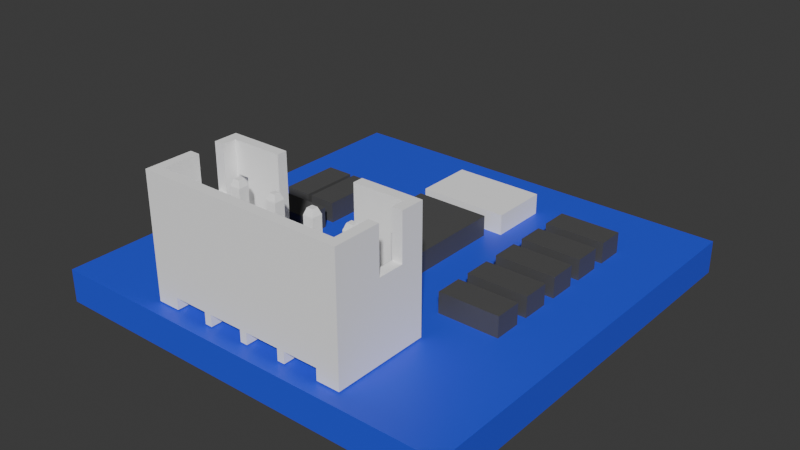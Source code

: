 # Source: Gove_UV.blend  (saved by Blender 4.4.32; exported with 4.5.12 LTS)
import bpy
from mathutils import Matrix  # noqa: F401  (used for matrix-valued properties, if any)

bpy.ops.wm.read_factory_settings(use_empty=True)
scene = bpy.context.scene
scene.name = 'Scene'

# ---- collections
col_collection = bpy.data.collections.new('Collection'); scene.collection.children.link(col_collection)
col_collection_1 = bpy.data.collections.new('Collection 1'); col_collection.children.link(col_collection_1)

# ---- materials (node trees are filled in below, after node groups)
mat_material = bpy.data.materials.new('Material')
mat_material.alpha_threshold = 0.0
mat_material.diffuse_color = (0.03671, 0.07307, 0.8015, 1.0)
mat_material.roughness = 0.5
mat_material.line_color = (0.0, 0.0, 0.0, 1.0)
mat_mat0 = bpy.data.materials.new('mat0')
mat_mat0.diffuse_color = (1.0, 1.0, 1.0, 1.0)
mat_mat0.roughness = 0.2929
mat_material_001 = bpy.data.materials.new('Material.001')
mat_material_001.diffuse_color = (0.08848, 0.08848, 0.08848, 1.0)

# ---- material node trees
mat_material.use_nodes = True; mat_material.node_tree.nodes.clear()
_N = mat_material.node_tree.nodes; _L = mat_material.node_tree.links
n0 = _N.new('ShaderNodeOutputMaterial'); n0.name = 'Material Output'; n0.location = (300, 300)
n1 = _N.new('ShaderNodeBsdfPrincipled'); n1.name = 'Principled BSDF'; n1.location = (10, 300)
n1.inputs[0].default_value = (0.0367, 0.07307, 0.8015, 1.0)
n1.inputs[3].default_value = 1.45
_L.new(n1.outputs[0], n0.inputs[0])
n0.is_active_output = True
mat_mat0.use_nodes = True; mat_mat0.node_tree.nodes.clear()
_N = mat_mat0.node_tree.nodes; _L = mat_mat0.node_tree.links
n0 = _N.new('ShaderNodeBsdfPrincipled'); n0.name = 'Principled BSDF'; n0.location = (0, 300)
n0.inputs[0].default_value = (1.0, 1.0, 1.0, 1.0)
n0.inputs[2].default_value = 0.2929
n0.inputs[3].default_value = 1.0
n0.inputs[13].default_value = 0.05
n0.inputs[27].default_value = (0.0, 0.0, 0.0, 1.0)
n0.inputs[28].default_value = 1.0
n1 = _N.new('ShaderNodeOutputMaterial'); n1.name = 'Material Output'; n1.location = (280, 300)
_L.new(n0.outputs[0], n1.inputs[0])
n1.is_active_output = True
mat_material_001.use_nodes = True; mat_material_001.node_tree.nodes.clear()
_N = mat_material_001.node_tree.nodes; _L = mat_material_001.node_tree.links
n0 = _N.new('ShaderNodeBsdfPrincipled'); n0.name = 'Principled BSDF'; n0.location = (10, 300)
n0.inputs[0].default_value = (0.08849, 0.08849, 0.08849, 1.0)
n1 = _N.new('ShaderNodeOutputMaterial'); n1.name = 'Material Output'; n1.location = (300, 300)
_L.new(n0.outputs[0], n1.inputs[0])
n1.is_active_output = True

# ---- world
world_world = bpy.data.worlds.new('World'); scene.world = world_world
world_world.use_nodes = True; world_world.node_tree.nodes.clear()
_N = world_world.node_tree.nodes; _L = world_world.node_tree.links
n0 = _N.new('ShaderNodeOutputWorld'); n0.name = 'World Output'; n0.location = (300, 300)
n1 = _N.new('ShaderNodeBackground'); n1.name = 'Background'; n1.location = (10, 300)
n1.inputs[0].default_value = (0.05088, 0.05088, 0.05088, 1.0)
_L.new(n1.outputs[0], n0.inputs[0])
n0.is_active_output = True
world_world.color = (0.05088, 0.05088, 0.05088)
world_world.sun_shadow_jitter_overblur = 0.0

# ---- meshes
me_cube = bpy.data.meshes.new('Cube')
me_cube.from_pydata([(1.0, 1.0, 1.0), (1.0, 1.0, -1.0), (1.0, -1.0, 1.0), (1.0, -1.0, -1.0), (-1.0, 1.0, 1.0), (-1.0, 1.0, -1.0), (-1.0, -1.0, 1.0), (-1.0, -1.0, -1.0)], [], [(0, 4, 6, 2), (3, 2, 6, 7), (7, 6, 4, 5), (5, 1, 3, 7), (1, 0, 2, 3), (5, 4, 0, 1)])
_uv = me_cube.uv_layers.new(name='UVMap')
_uv.uv.foreach_set('vector', [0.625, 0.5, 0.875, 0.5, 0.875, 0.75, 0.625, 0.75, 0.375, 0.75, 0.625, 0.75, 0.625, 1.0, 0.375, 1.0, 0.375, 0.0, 0.625, 0.0, 0.625, 0.25, 0.375, 0.25, 0.125, 0.5, 0.375, 0.5, 0.375, 0.75, 0.125, 0.75, 0.375, 0.5, 0.625, 0.5, 0.625, 0.75, 0.375, 0.75, 0.375, 0.25, 0.625, 0.25, 0.625, 0.5, 0.375, 0.5])
me_cube.materials.append(mat_material)
me_cube.use_mirror_vertex_groups = False
me_cube.update()
me_obj1 = bpy.data.meshes.new('obj1')
me_obj1.from_pydata([(-2.009, -1.217, 1.88), (3.141, 0.1408, 4.999), (-2.009, -1.7, 5.893), (2.859, 0.1408, 4.999), (-2.009, -1.7, 1.88), (3.141, -0.1408, 4.999), (-2.009, -1.217, 5.893), (2.859, -0.1408, 4.999), (2.009, -1.217, 5.893), (3.25, -0.25, 4.699), (2.009, -1.217, 1.88), (3.25, 0.25, 4.699), (2.009, -1.7, 1.88), (2.75, 0.25, 4.699), (2.009, -1.7, 5.893), (2.75, -0.25, 4.699), (-4.448, -1.217, 5.893), (-4.93, -1.7, 5.893), (-4.448, -0.557, 5.893), (-4.93, -0.557, 5.893), (-4.448, -1.217, 1.88), (1.141, 0.1408, 4.999), (-4.359, -1.217, 4.369), (0.8592, 0.1408, 4.999), (-4.359, -1.217, 1.88), (1.141, -0.1408, 4.999), (-3.826, -1.217, 1.88), (0.8592, -0.1408, 4.999), (-3.826, -1.217, 4.369), (1.25, -0.25, 4.699), (3.826, -1.217, 4.369), (1.25, 0.25, 4.699), (3.826, -1.217, 1.88), (0.75, 0.25, 4.699), (4.359, -1.217, 1.88), (0.75, -0.25, 4.699), (4.359, -1.217, 4.369), (4.448, -1.217, 1.88), (4.448, -1.217, 5.893), (-3.826, -1.7, 4.369), (-0.8592, 0.1408, 4.999), (-4.359, -1.7, 4.369), (-1.141, 0.1408, 4.999), (-4.93, -1.7, 0.0), (-3.826, -1.7, 0.5588), (-0.8592, -0.1408, 4.999), (-2.174, -1.7, 0.5588), (-1.141, -0.1408, 4.999), (-0.75, -0.25, 4.699), (-1.826, -1.7, 0.5588), (-1.826, -1.7, 0.0), (-0.75, 0.25, 4.699), (-2.174, -1.7, 0.0), (-1.25, 0.25, 4.699), (-0.1745, -1.7, 0.5588), (-1.25, -0.25, 4.699), (3.826, -1.7, 4.369), (4.93, -1.7, 5.893), (0.1745, -1.7, 0.5588), (4.359, -1.7, 4.369), (0.1745, -1.7, 0.0), (-2.859, 0.1408, 4.999), (-3.141, 0.1408, 4.999), (-0.1745, -1.7, 0.0), (1.826, -1.7, 0.5588), (-2.859, -0.1408, 4.999), (2.174, -1.7, 0.5588), (-3.141, -0.1408, 4.999), (1.826, -1.7, 0.0), (-3.25, -0.25, 4.699), (2.174, -1.7, 0.0), (-2.75, -0.25, 4.699), (-2.75, 0.25, 4.699), (3.826, -1.7, 0.5588), (-4.359, -1.7, 0.0), (-3.25, 0.25, 4.699), (4.359, -1.7, 0.0), (4.93, -1.7, 0.0), (4.93, -0.557, 5.893), (4.448, -0.557, 5.893), (-3.139, -0.1391, -3.048), (4.93, -0.557, 3.708), (-2.861, 0.1391, -3.048), (4.93, 2.974, 5.893), (-2.861, -0.1391, -3.048), (4.93, 0.713, 5.893), (-3.139, 0.1391, -3.048), (4.93, 0.713, 3.708), (-3.25, 0.25, -2.743), (4.93, 2.974, 0.0), (-2.75, 0.25, -2.743), (4.448, -0.557, 3.708), (4.448, 2.491, 5.893), (-3.25, -0.25, -2.743), (4.448, 0.713, 3.708), (-2.75, -0.25, -2.743), (4.448, 0.713, 5.893), (4.448, 2.491, 1.88), (-4.359, -1.217, 0.0), (-3.826, -0.25, 0.0), (-3.826, -1.217, 0.0), (-1.139, -0.1391, -3.048), (-3.826, 0.25, 0.0), (-0.8609, 0.1391, -3.048), (-3.25, 0.25, 0.0), (-0.8609, -0.1391, -3.048), (-3.25, -0.25, 0.0), (-1.139, 0.1391, -3.048), (-4.93, 2.974, 0.0), (-1.25, -0.25, -2.743), (-1.25, 0.25, -2.743), (-3.826, 2.974, 0.0), (-0.75, -0.25, -2.743), (3.826, 2.974, 0.5588), (-0.75, 0.25, -2.743), (3.826, 2.974, 0.0), (3.826, 0.25, 0.0), (2.174, 2.974, 0.0), (2.174, 2.974, 0.5588), (2.174, 0.25, 0.0), (0.8609, -0.1391, -3.048), (1.826, -0.25, 0.0), (1.139, 0.1391, -3.048), (2.174, -0.25, 0.0), (2.75, 0.25, 0.0), (1.139, -0.1391, -3.048), (0.8609, 0.1391, -3.048), (2.75, -0.25, 0.0), (0.75, -0.25, -2.743), (1.826, 0.25, 0.0), (0.75, 0.25, -2.743), (1.25, 0.25, 0.0), (1.25, -0.25, -2.743), (1.25, -0.25, 0.0), (1.25, 0.25, -2.743), (1.826, 2.974, 0.0), (4.359, -1.217, 0.0), (3.826, -0.25, 0.0), (3.826, -1.217, 0.0), (3.25, 0.25, 0.0), (2.861, -0.1391, -3.048), (3.25, -0.25, 0.0), (3.139, 0.1391, -3.048), (-3.826, 2.974, 0.5588), (-1.826, 2.974, 0.5588), (3.139, -0.1391, -3.048), (-1.826, 2.974, 0.0), (2.861, 0.1391, -3.048), (-2.174, 2.974, 0.0), (2.75, -0.25, -2.743), (-2.174, 2.974, 0.5588), (2.75, 0.25, -2.743), (-0.1745, 2.974, 0.5588), (3.25, -0.25, -2.743), (0.1745, 2.974, 0.0), (3.25, 0.25, -2.743), (-0.1745, 2.974, 0.0), (0.1745, 2.974, 0.5588), (-4.93, 2.974, 5.893), (1.826, 2.974, 0.5588), (0.1745, 0.25, 0.0), (-0.1745, -0.25, 0.0), (0.1745, -0.25, 0.0), (0.75, 0.25, 0.0), (0.75, -0.25, 0.0), (-0.1745, 0.25, 0.0), (-0.75, 0.25, 0.0), (-0.75, -0.25, 0.0), (-1.826, 0.25, 0.0), (-2.174, -0.25, 0.0), (-1.826, -0.25, 0.0), (-1.25, 0.25, 0.0), (-1.25, -0.25, 0.0), (-2.174, 0.25, 0.0), (-2.75, 0.25, 0.0), (-2.75, -0.25, 0.0), (-4.93, -0.557, 3.708), (-4.93, 0.713, 3.708), (-4.93, 0.713, 5.893), (-4.448, 2.491, 1.88), (-4.448, 0.713, 3.708), (-4.448, -0.557, 3.708), (-4.448, 2.491, 5.893), (-4.448, 0.713, 5.893), (3.25, -0.25, 1.88), (2.75, -0.25, 1.88), (3.25, 0.25, 1.88), (2.75, 0.25, 1.88), (1.25, -0.25, 1.88), (1.25, 0.25, 1.88), (0.75, -0.25, 1.88), (0.75, 0.25, 1.88), (-0.75, -0.25, 1.88), (-0.75, 0.25, 1.88), (-1.25, -0.25, 1.88), (-1.25, 0.25, 1.88), (-2.75, -0.25, 1.88), (-3.25, -0.25, 1.88), (-2.75, 0.25, 1.88), (-3.25, 0.25, 1.88), (-3.826, -1.217, 0.3728), (3.826, -1.217, 0.3728)], [], [(0, 2, 4), (0, 6, 2), (8, 10, 12), (8, 12, 14), (2, 16, 17), (6, 16, 2), (18, 19, 16), (16, 19, 17), (20, 22, 24), (26, 28, 0), (22, 16, 28), (28, 6, 0), (16, 6, 28), (20, 16, 22), (10, 30, 32), (8, 30, 10), (34, 36, 37), (30, 38, 36), (8, 38, 30), (38, 37, 36), (39, 17, 41), (2, 17, 39), (43, 41, 17), (4, 39, 44), (4, 2, 39), (46, 4, 44), (49, 4, 46), (50, 46, 52), (50, 49, 46), (54, 4, 49), (56, 57, 14), (58, 4, 54), (59, 57, 56), (12, 4, 58), (12, 56, 14), (60, 54, 63), (60, 58, 54), (64, 12, 58), (66, 12, 64), (68, 66, 64), (70, 66, 68), (73, 56, 12), (73, 12, 66), (74, 41, 43), (59, 76, 77), (77, 57, 59), (57, 78, 38), (78, 79, 38), (38, 14, 57), (38, 8, 14), (81, 78, 57), (83, 85, 87), (77, 87, 81), (77, 81, 57), (89, 83, 87), (89, 87, 77), (79, 91, 38), (91, 37, 38), (92, 94, 96), (91, 94, 37), (92, 97, 94), (94, 97, 37), (43, 98, 74), (99, 100, 98), (102, 104, 106), (102, 106, 99), (102, 98, 43), (102, 99, 98), (108, 111, 102), (108, 102, 43), (113, 115, 116), (117, 118, 119), (121, 123, 70), (121, 70, 68), (119, 124, 127), (119, 127, 123), (129, 119, 123), (129, 123, 121), (131, 121, 133), (131, 129, 121), (135, 117, 119), (135, 119, 129), (136, 77, 76), (137, 136, 138), (116, 77, 136), (116, 136, 137), (139, 137, 141), (139, 116, 137), (89, 77, 116), (115, 89, 116), (143, 111, 108), (144, 146, 148), (144, 148, 150), (152, 154, 156), (157, 154, 152), (158, 152, 144), (158, 150, 143), (158, 143, 108), (158, 144, 150), (158, 157, 152), (118, 117, 135), (118, 135, 159), (89, 115, 113), (83, 113, 118), (83, 159, 157), (83, 157, 158), (83, 118, 159), (83, 89, 113), (159, 135, 129), (154, 157, 160), (161, 162, 60), (161, 60, 63), (160, 163, 164), (160, 164, 162), (165, 160, 162), (165, 162, 161), (166, 161, 167), (166, 165, 161), (156, 154, 160), (156, 160, 165), (152, 156, 165), (146, 144, 168), (169, 170, 50), (169, 50, 52), (168, 171, 172), (168, 172, 170), (173, 168, 170), (173, 170, 169), (174, 169, 175), (174, 173, 169), (148, 146, 168), (148, 168, 173), (150, 148, 173), (111, 143, 102), (17, 176, 43), (177, 108, 43), (177, 43, 176), (19, 176, 17), (158, 177, 178), (158, 108, 177), (179, 180, 20), (20, 180, 181), (181, 16, 20), (181, 18, 16), (180, 182, 183), (179, 182, 180), (92, 182, 97), (97, 182, 179), (85, 92, 96), (85, 83, 92), (183, 182, 178), (182, 158, 178), (83, 158, 92), (92, 158, 182), (184, 34, 37), (184, 32, 34), (185, 10, 32), (184, 185, 32), (186, 184, 37), (187, 186, 97), (186, 37, 97), (188, 10, 185), (189, 185, 187), (189, 188, 185), (189, 187, 97), (190, 12, 10), (188, 190, 10), (191, 189, 97), (192, 4, 12), (190, 192, 12), (0, 4, 192), (193, 190, 191), (193, 192, 190), (194, 0, 192), (196, 194, 195), (196, 0, 194), (196, 26, 0), (197, 26, 196), (198, 196, 195), (24, 26, 197), (20, 24, 197), (20, 197, 199), (179, 199, 198), (179, 195, 193), (179, 191, 97), (179, 193, 191), (179, 198, 195), (179, 20, 199), (18, 176, 19), (18, 181, 176), (181, 177, 176), (181, 180, 177), (180, 178, 177), (180, 183, 178), (169, 52, 46), (99, 200, 100), (143, 104, 102), (174, 150, 173), (104, 150, 174), (143, 150, 104), (46, 44, 200), (99, 106, 200), (175, 46, 200), (106, 175, 200), (175, 169, 46), (161, 63, 54), (170, 49, 50), (144, 171, 168), (166, 152, 165), (171, 152, 166), (144, 152, 171), (170, 172, 49), (167, 54, 49), (172, 167, 49), (167, 161, 54), (121, 68, 64), (162, 58, 60), (157, 163, 160), (131, 159, 129), (163, 159, 131), (157, 159, 163), (162, 164, 58), (133, 64, 58), (164, 133, 58), (133, 121, 64), (137, 138, 201), (123, 66, 70), (118, 124, 119), (139, 113, 116), (124, 113, 139), (118, 113, 124), (123, 127, 66), (201, 73, 66), (127, 201, 66), (141, 201, 127), (141, 137, 201), (28, 26, 39), (26, 44, 39), (26, 200, 44), (200, 26, 24), (200, 24, 98), (100, 200, 98), (22, 28, 41), (41, 28, 39), (98, 24, 74), (24, 41, 74), (24, 22, 41), (201, 34, 32), (136, 201, 138), (136, 34, 201), (201, 32, 73), (32, 56, 73), (32, 30, 56), (36, 34, 59), (34, 76, 59), (34, 136, 76), (30, 36, 56), (56, 36, 59), (78, 81, 91), (78, 91, 79), (87, 85, 96), (87, 96, 94), (81, 87, 94), (81, 94, 91), (1, 3, 5), (5, 3, 7), (1, 5, 9), (11, 1, 9), (11, 13, 3), (1, 11, 3), (13, 15, 7), (3, 13, 7), (5, 7, 15), (9, 5, 15), (9, 184, 186), (9, 186, 11), (13, 11, 186), (13, 186, 187), (15, 13, 187), (15, 187, 185), (15, 185, 9), (185, 184, 9), (21, 23, 25), (25, 23, 27), (21, 25, 29), (31, 21, 29), (31, 33, 23), (21, 31, 23), (33, 35, 27), (23, 33, 27), (25, 27, 35), (29, 25, 35), (29, 188, 189), (29, 189, 31), (33, 31, 189), (33, 189, 191), (35, 33, 191), (35, 191, 190), (35, 190, 29), (190, 188, 29), (40, 42, 45), (45, 42, 47), (40, 45, 48), (51, 40, 48), (51, 53, 42), (40, 51, 42), (53, 55, 47), (42, 53, 47), (45, 47, 55), (48, 45, 55), (48, 192, 193), (48, 193, 51), (53, 51, 193), (53, 193, 195), (55, 53, 195), (55, 195, 194), (55, 194, 48), (194, 192, 48), (61, 62, 65), (65, 62, 67), (65, 67, 69), (71, 65, 69), (61, 65, 71), (72, 61, 71), (72, 75, 62), (61, 72, 62), (75, 69, 67), (62, 75, 67), (69, 197, 71), (197, 196, 71), (71, 196, 198), (71, 198, 72), (75, 72, 198), (75, 198, 199), (69, 75, 199), (69, 199, 197), (80, 82, 84), (86, 82, 80), (82, 86, 88), (90, 82, 88), (86, 80, 93), (88, 86, 93), (95, 93, 80), (84, 95, 80), (90, 95, 84), (82, 90, 84), (175, 90, 174), (175, 95, 90), (106, 93, 175), (93, 95, 175), (106, 104, 88), (106, 88, 93), (104, 174, 90), (104, 90, 88), (101, 103, 105), (107, 103, 101), (107, 101, 109), (110, 107, 109), (112, 109, 101), (105, 112, 101), (114, 112, 105), (103, 114, 105), (103, 107, 110), (114, 103, 110), (171, 166, 114), (171, 114, 110), (167, 114, 166), (167, 112, 114), (172, 109, 167), (109, 112, 167), (172, 171, 110), (172, 110, 109), (120, 122, 125), (126, 122, 120), (126, 120, 128), (130, 126, 128), (132, 128, 120), (125, 132, 120), (134, 132, 125), (122, 134, 125), (122, 126, 130), (134, 122, 130), (163, 131, 134), (163, 134, 130), (133, 134, 131), (133, 132, 134), (164, 128, 133), (128, 132, 133), (164, 163, 130), (164, 130, 128), (140, 142, 145), (147, 142, 140), (147, 140, 149), (151, 147, 149), (153, 149, 140), (145, 153, 140), (155, 153, 145), (142, 155, 145), (142, 147, 151), (155, 142, 151), (124, 139, 155), (124, 155, 151), (141, 155, 139), (141, 153, 155), (127, 149, 141), (149, 153, 141), (127, 124, 151), (127, 151, 149)])
me_obj1.materials.append(mat_mat0)
me_obj1.update()
me_cube_001 = bpy.data.meshes.new('Cube.001')
me_cube_001.from_pydata([(-0.001, -0.001, -0.001), (-0.001, -0.001, 0.001), (-0.001, 0.001, -0.001), (-0.001, 0.001, 0.001), (0.001, -0.001, -0.001), (0.001, -0.001, 0.001), (0.001, 0.001, -0.001), (0.001, 0.001, 0.001)], [], [(0, 1, 3, 2), (2, 3, 7, 6), (6, 7, 5, 4), (4, 5, 1, 0), (2, 6, 4, 0), (7, 3, 1, 5)])
_uv = me_cube_001.uv_layers.new(name='UVMap')
_uv.uv.foreach_set('vector', [0.375, 0.0, 0.625, 0.0, 0.625, 0.25, 0.375, 0.25, 0.375, 0.25, 0.625, 0.25, 0.625, 0.5, 0.375, 0.5, 0.375, 0.5, 0.625, 0.5, 0.625, 0.75, 0.375, 0.75, 0.375, 0.75, 0.625, 0.75, 0.625, 1.0, 0.375, 1.0, 0.125, 0.5, 0.375, 0.5, 0.375, 0.75, 0.125, 0.75, 0.625, 0.5, 0.875, 0.5, 0.875, 0.75, 0.625, 0.75])
me_cube_001.materials.append(mat_material_001)
me_cube_001.update()
me_cube_002 = bpy.data.meshes.new('Cube.002')
me_cube_002.from_pydata([(-0.0003529, -0.0005841, -0.001), (-0.0003529, -0.0005841, 0.001), (-0.0003529, 0.0005841, -0.001), (-0.0003529, 0.0005841, 0.001), (0.0003529, -0.0005841, -0.001), (0.0003529, -0.0005841, 0.001), (0.0003529, 0.0005841, -0.001), (0.0003529, 0.0005841, 0.001)], [], [(0, 1, 3, 2), (2, 3, 7, 6), (6, 7, 5, 4), (4, 5, 1, 0), (2, 6, 4, 0), (7, 3, 1, 5)])
_uv = me_cube_002.uv_layers.new(name='UVMap')
_uv.uv.foreach_set('vector', [0.375, 0.0, 0.625, 0.0, 0.625, 0.25, 0.375, 0.25, 0.375, 0.25, 0.625, 0.25, 0.625, 0.5, 0.375, 0.5, 0.375, 0.5, 0.625, 0.5, 0.625, 0.75, 0.375, 0.75, 0.375, 0.75, 0.625, 0.75, 0.625, 1.0, 0.375, 1.0, 0.125, 0.5, 0.375, 0.5, 0.375, 0.75, 0.125, 0.75, 0.625, 0.5, 0.875, 0.5, 0.875, 0.75, 0.625, 0.75])
me_cube_002.materials.append(mat_material_001)
me_cube_002.update()
me_cube_003 = bpy.data.meshes.new('Cube.003')
me_cube_003.from_pydata([(-0.0003529, -0.0005841, -0.001), (-0.0003529, -0.0005841, 0.001), (-0.0003529, 0.0005841, -0.001), (-0.0003529, 0.0005841, 0.001), (0.0003529, -0.0005841, -0.001), (0.0003529, -0.0005841, 0.001), (0.0003529, 0.0005841, -0.001), (0.0003529, 0.0005841, 0.001)], [], [(0, 1, 3, 2), (2, 3, 7, 6), (6, 7, 5, 4), (4, 5, 1, 0), (2, 6, 4, 0), (7, 3, 1, 5)])
_uv = me_cube_003.uv_layers.new(name='UVMap')
_uv.uv.foreach_set('vector', [0.375, 0.0, 0.625, 0.0, 0.625, 0.25, 0.375, 0.25, 0.375, 0.25, 0.625, 0.25, 0.625, 0.5, 0.375, 0.5, 0.375, 0.5, 0.625, 0.5, 0.625, 0.75, 0.375, 0.75, 0.375, 0.75, 0.625, 0.75, 0.625, 1.0, 0.375, 1.0, 0.125, 0.5, 0.375, 0.5, 0.375, 0.75, 0.125, 0.75, 0.625, 0.5, 0.875, 0.5, 0.875, 0.75, 0.625, 0.75])
me_cube_003.materials.append(mat_material_001)
me_cube_003.update()
me_cube_004 = bpy.data.meshes.new('Cube.004')
me_cube_004.from_pydata([(-0.0003529, -0.0005841, -0.001), (-0.0003529, -0.0005841, 0.001), (-0.0003529, 0.0005841, -0.001), (-0.0003529, 0.0005841, 0.001), (0.0003529, -0.0005841, -0.001), (0.0003529, -0.0005841, 0.001), (0.0003529, 0.0005841, -0.001), (0.0003529, 0.0005841, 0.001)], [], [(0, 1, 3, 2), (2, 3, 7, 6), (6, 7, 5, 4), (4, 5, 1, 0), (2, 6, 4, 0), (7, 3, 1, 5)])
_uv = me_cube_004.uv_layers.new(name='UVMap')
_uv.uv.foreach_set('vector', [0.375, 0.0, 0.625, 0.0, 0.625, 0.25, 0.375, 0.25, 0.375, 0.25, 0.625, 0.25, 0.625, 0.5, 0.375, 0.5, 0.375, 0.5, 0.625, 0.5, 0.625, 0.75, 0.375, 0.75, 0.375, 0.75, 0.625, 0.75, 0.625, 1.0, 0.375, 1.0, 0.125, 0.5, 0.375, 0.5, 0.375, 0.75, 0.125, 0.75, 0.625, 0.5, 0.875, 0.5, 0.875, 0.75, 0.625, 0.75])
me_cube_004.materials.append(mat_material_001)
me_cube_004.update()
me_cube_005 = bpy.data.meshes.new('Cube.005')
me_cube_005.from_pydata([(-0.0003529, -0.0005841, -0.001), (-0.0003529, -0.0005841, 0.001), (-0.0003529, 0.0005841, -0.001), (-0.0003529, 0.0005841, 0.001), (0.0003529, -0.0005841, -0.001), (0.0003529, -0.0005841, 0.001), (0.0003529, 0.0005841, -0.001), (0.0003529, 0.0005841, 0.001)], [], [(0, 1, 3, 2), (2, 3, 7, 6), (6, 7, 5, 4), (4, 5, 1, 0), (2, 6, 4, 0), (7, 3, 1, 5)])
_uv = me_cube_005.uv_layers.new(name='UVMap')
_uv.uv.foreach_set('vector', [0.375, 0.0, 0.625, 0.0, 0.625, 0.25, 0.375, 0.25, 0.375, 0.25, 0.625, 0.25, 0.625, 0.5, 0.375, 0.5, 0.375, 0.5, 0.625, 0.5, 0.625, 0.75, 0.375, 0.75, 0.375, 0.75, 0.625, 0.75, 0.625, 1.0, 0.375, 1.0, 0.125, 0.5, 0.375, 0.5, 0.375, 0.75, 0.125, 0.75, 0.625, 0.5, 0.875, 0.5, 0.875, 0.75, 0.625, 0.75])
me_cube_005.materials.append(mat_material_001)
me_cube_005.update()
me_cube_006 = bpy.data.meshes.new('Cube.006')
me_cube_006.from_pydata([(-0.0003529, -0.0005841, -0.001), (-0.0003529, -0.0005841, 0.001), (-0.0003529, 0.0005841, -0.001), (-0.0003529, 0.0005841, 0.001), (0.0003529, -0.0005841, -0.001), (0.0003529, -0.0005841, 0.001), (0.0003529, 0.0005841, -0.001), (0.0003529, 0.0005841, 0.001)], [], [(0, 1, 3, 2), (2, 3, 7, 6), (6, 7, 5, 4), (4, 5, 1, 0), (2, 6, 4, 0), (7, 3, 1, 5)])
_uv = me_cube_006.uv_layers.new(name='UVMap')
_uv.uv.foreach_set('vector', [0.375, 0.0, 0.625, 0.0, 0.625, 0.25, 0.375, 0.25, 0.375, 0.25, 0.625, 0.25, 0.625, 0.5, 0.375, 0.5, 0.375, 0.5, 0.625, 0.5, 0.625, 0.75, 0.375, 0.75, 0.375, 0.75, 0.625, 0.75, 0.625, 1.0, 0.375, 1.0, 0.125, 0.5, 0.375, 0.5, 0.375, 0.75, 0.125, 0.75, 0.625, 0.5, 0.875, 0.5, 0.875, 0.75, 0.625, 0.75])
me_cube_006.materials.append(mat_material_001)
me_cube_006.update()
me_cube_007 = bpy.data.meshes.new('Cube.007')
me_cube_007.from_pydata([(-0.0003529, -0.0005841, -0.001), (-0.0003529, -0.0005841, 0.001), (-0.0003529, 0.0005841, -0.001), (-0.0003529, 0.0005841, 0.001), (0.0003529, -0.0005841, -0.001), (0.0003529, -0.0005841, 0.001), (0.0003529, 0.0005841, -0.001), (0.0003529, 0.0005841, 0.001)], [], [(0, 1, 3, 2), (2, 3, 7, 6), (6, 7, 5, 4), (4, 5, 1, 0), (2, 6, 4, 0), (7, 3, 1, 5)])
_uv = me_cube_007.uv_layers.new(name='UVMap')
_uv.uv.foreach_set('vector', [0.375, 0.0, 0.625, 0.0, 0.625, 0.25, 0.375, 0.25, 0.375, 0.25, 0.625, 0.25, 0.625, 0.5, 0.375, 0.5, 0.375, 0.5, 0.625, 0.5, 0.625, 0.75, 0.375, 0.75, 0.375, 0.75, 0.625, 0.75, 0.625, 1.0, 0.375, 1.0, 0.125, 0.5, 0.375, 0.5, 0.375, 0.75, 0.125, 0.75, 0.625, 0.5, 0.875, 0.5, 0.875, 0.75, 0.625, 0.75])
me_cube_007.materials.append(mat_material_001)
me_cube_007.update()
me_cube_008 = bpy.data.meshes.new('Cube.008')
me_cube_008.from_pydata([(-0.0003529, -0.0005841, -0.001), (-0.0003529, -0.0005841, 0.001), (-0.0003529, 0.0005841, -0.001), (-0.0003529, 0.0005841, 0.001), (0.0003529, -0.0005841, -0.001), (0.0003529, -0.0005841, 0.001), (0.0003529, 0.0005841, -0.001), (0.0003529, 0.0005841, 0.001)], [], [(0, 1, 3, 2), (2, 3, 7, 6), (6, 7, 5, 4), (4, 5, 1, 0), (2, 6, 4, 0), (7, 3, 1, 5)])
_uv = me_cube_008.uv_layers.new(name='UVMap')
_uv.uv.foreach_set('vector', [0.375, 0.0, 0.625, 0.0, 0.625, 0.25, 0.375, 0.25, 0.375, 0.25, 0.625, 0.25, 0.625, 0.5, 0.375, 0.5, 0.375, 0.5, 0.625, 0.5, 0.625, 0.75, 0.375, 0.75, 0.375, 0.75, 0.625, 0.75, 0.625, 1.0, 0.375, 1.0, 0.125, 0.5, 0.375, 0.5, 0.375, 0.75, 0.125, 0.75, 0.625, 0.5, 0.875, 0.5, 0.875, 0.75, 0.625, 0.75])
me_cube_008.materials.append(mat_material_001)
me_cube_008.update()
me_cube_009 = bpy.data.meshes.new('Cube.009')
me_cube_009.from_pydata([(-0.0003529, -0.0005841, -0.001), (-0.0003529, -0.0005841, 0.001), (-0.0003529, 0.0005841, -0.001), (-0.0003529, 0.0005841, 0.001), (0.0003529, -0.0005841, -0.001), (0.0003529, -0.0005841, 0.001), (0.0003529, 0.0005841, -0.001), (0.0003529, 0.0005841, 0.001)], [], [(0, 1, 3, 2), (2, 3, 7, 6), (6, 7, 5, 4), (4, 5, 1, 0), (2, 6, 4, 0), (7, 3, 1, 5)])
_uv = me_cube_009.uv_layers.new(name='UVMap')
_uv.uv.foreach_set('vector', [0.375, 0.0, 0.625, 0.0, 0.625, 0.25, 0.375, 0.25, 0.375, 0.25, 0.625, 0.25, 0.625, 0.5, 0.375, 0.5, 0.375, 0.5, 0.625, 0.5, 0.625, 0.75, 0.375, 0.75, 0.375, 0.75, 0.625, 0.75, 0.625, 1.0, 0.375, 1.0, 0.125, 0.5, 0.375, 0.5, 0.375, 0.75, 0.125, 0.75, 0.625, 0.5, 0.875, 0.5, 0.875, 0.75, 0.625, 0.75])
me_cube_009.materials.append(mat_material_001)
me_cube_009.update()
me_cube_010 = bpy.data.meshes.new('Cube.010')
me_cube_010.from_pydata([(-0.0007744, -0.0008771, -0.001), (-0.0007744, -0.0008771, 0.001), (-0.0007744, 0.0008771, -0.001), (-0.0007744, 0.0008771, 0.001), (0.0007744, -0.0008771, -0.001), (0.0007744, -0.0008771, 0.001), (0.0007744, 0.0008771, -0.001), (0.0007744, 0.0008771, 0.001)], [], [(0, 1, 3, 2), (2, 3, 7, 6), (6, 7, 5, 4), (4, 5, 1, 0), (2, 6, 4, 0), (7, 3, 1, 5)])
_uv = me_cube_010.uv_layers.new(name='UVMap')
_uv.uv.foreach_set('vector', [0.375, 1.0, 0.625, 1.0, 0.875, 0.5, 0.375, 0.25, 0.375, 0.25, 0.625, 0.25, 0.625, 0.5, 0.375, 0.5, 0.375, 0.5, 0.625, 0.5, 0.625, 0.75, 0.375, 0.75, 0.375, 0.75, 0.625, 0.75, 0.625, 1.0, 0.375, 1.0, 0.125, 0.5, 0.375, 0.5, 0.375, 0.75, 0.125, 0.75, 0.625, 0.5, 0.875, 0.5, 0.875, 0.75, 0.625, 0.75])
me_cube_010.materials.append(mat_mat0)
me_cube_010.update()

# ---- objects
ob_cube = bpy.data.objects.new('Cube', me_cube)
ob_empty = bpy.data.objects.new('Empty', None)
ob_obj1 = bpy.data.objects.new('obj1', me_obj1)
ob_cube_001 = bpy.data.objects.new('Cube.001', me_cube_001)
ob_cube_002 = bpy.data.objects.new('Cube.002', me_cube_002)
ob_cube_003 = bpy.data.objects.new('Cube.003', me_cube_003)
ob_cube_004 = bpy.data.objects.new('Cube.004', me_cube_004)
ob_cube_005 = bpy.data.objects.new('Cube.005', me_cube_005)
ob_cube_006 = bpy.data.objects.new('Cube.006', me_cube_006)
ob_cube_007 = bpy.data.objects.new('Cube.007', me_cube_007)
ob_cube_008 = bpy.data.objects.new('Cube.008', me_cube_008)
ob_cube_009 = bpy.data.objects.new('Cube.009', me_cube_009)
ob_cube_010 = bpy.data.objects.new('Cube.010', me_cube_010)

# ---- transforms, parenting, visibility, modifiers, constraints
ob_cube.location = (0.0, 0.0, 0.0)
ob_cube.scale = (10.0, 10.0, 0.8)
ob_cube.lock_rotations_4d = False
ob_cube.empty_display_type = 'ARROWS'
ob_cube.lineart.crease_threshold = 0.0
ob_empty.location = (-0.55, 17.71, 2.21)
ob_empty.rotation_euler = (0.0, -0.0, 1.571)
ob_empty.scale = (17.83, 17.64, 1.0)
ob_empty.empty_display_type = 'IMAGE'
ob_empty.empty_display_size = 5.0
ob_empty.use_empty_image_alpha = True
ob_empty.color = (1.0, 1.0, 1.0, 0.3297)
ob_obj1.location = (0.0, -6.341, 0.8625)
ob_obj1.rotation_euler = (0.0, 0.0, 3.142)
ob_cube_001.location = (-0.1089, 1.364, 1.3)
ob_cube_001.scale = (1851.0, 2501.0, 500.0)
ob_cube_002.location = (-6.587, 1.884, 1.3)
ob_cube_002.scale = (1851.0, 2501.0, 500.0)
ob_cube_003.location = (-5.074, 1.884, 1.3)
ob_cube_003.scale = (1851.0, 2501.0, 500.0)
ob_cube_004.location = (-5.83, -0.7637, 1.3)
ob_cube_004.rotation_euler = (0.0, 0.0, 1.571)
ob_cube_004.scale = (1851.0, 2501.0, 500.0)
ob_cube_005.location = (5.738, -2.088, 1.3)
ob_cube_005.rotation_euler = (0.0, 0.0, 1.571)
ob_cube_005.scale = (1851.0, 2501.0, 500.0)
ob_cube_006.location = (5.738, -0.1648, 1.3)
ob_cube_006.rotation_euler = (0.0, 0.0, 1.571)
ob_cube_006.scale = (1851.0, 2501.0, 500.0)
ob_cube_007.location = (5.738, 3.744, 1.3)
ob_cube_007.rotation_euler = (0.0, 0.0, 1.571)
ob_cube_007.scale = (1851.0, 2501.0, 500.0)
ob_cube_008.location = (5.738, 1.821, 1.3)
ob_cube_008.rotation_euler = (0.0, 0.0, 1.571)
ob_cube_008.scale = (1851.0, 2501.0, 500.0)
ob_cube_009.location = (5.738, 5.651, 1.3)
ob_cube_009.rotation_euler = (0.0, 0.0, 1.571)
ob_cube_009.scale = (1851.0, 2501.0, 500.0)
ob_cube_010.location = (0.1038, 5.832, 1.3)
ob_cube_010.rotation_euler = (0.0, 0.0, 1.571)
ob_cube_010.scale = (1851.0, 2501.0, 500.0)

# ---- collection membership
col_collection.objects.link(ob_cube)
col_collection_1.objects.link(ob_empty)
col_collection_1.objects.link(ob_obj1)
col_collection_1.objects.link(ob_cube_001)
col_collection_1.objects.link(ob_cube_002)
col_collection_1.objects.link(ob_cube_003)
col_collection_1.objects.link(ob_cube_004)
col_collection_1.objects.link(ob_cube_005)
col_collection_1.objects.link(ob_cube_006)
col_collection_1.objects.link(ob_cube_007)
col_collection_1.objects.link(ob_cube_008)
col_collection_1.objects.link(ob_cube_009)
col_collection_1.objects.link(ob_cube_010)

# ---- scene / render settings (as saved in the file)
scene.frame_start = 1; scene.frame_end = 250; scene.frame_set(1)
scene.render.engine = 'BLENDER_EEVEE_NEXT'
scene.unit_settings.scale_length = 0.001
bpy.context.view_layer.update()

# ---- added for rendering (the .blend has no active camera and no usable light): camera, sun
cam_auto = bpy.data.cameras.new('AutoCamera')
cam_auto.lens = 50.0
cam_auto.sensor_width = 36.0
cam_auto.clip_end = 1000.0
ob_auto_camera = bpy.data.objects.new('AutoCamera', cam_auto)
scene.collection.objects.link(ob_auto_camera)
ob_auto_camera.location = (27.4456, -32.9348, 24.2414)
ob_auto_camera.rotation_euler = (1.09748, -7.21219e-08, 0.694738)
scene.camera = ob_auto_camera
light_auto_sun = bpy.data.lights.new('AutoSun', 'SUN')
light_auto_sun.energy = 3.0
light_auto_sun.angle = 0.0523599
ob_auto_sun = bpy.data.objects.new('AutoSun', light_auto_sun)
scene.collection.objects.link(ob_auto_sun)
ob_auto_sun.rotation_euler = (0.872665, 0.174533, 0.523599)
bpy.context.view_layer.update()
